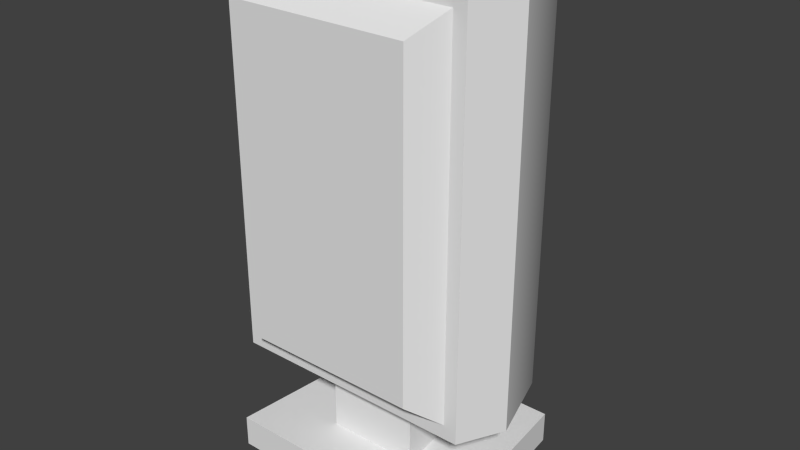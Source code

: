 # Source: SpeakerSmall.blend  (saved by Blender 2.70.0; exported with 4.5.12 LTS)
import bpy
from mathutils import Matrix  # noqa: F401  (used for matrix-valued properties, if any)

bpy.ops.wm.read_factory_settings(use_empty=True)
scene = bpy.context.scene
scene.name = 'Scene'

# ---- collections
col_collection_1 = bpy.data.collections.new('Collection 1'); scene.collection.children.link(col_collection_1)

# ---- materials (node trees are filled in below, after node groups)
mat_default = bpy.data.materials.new('Default')
mat_default.alpha_threshold = 0.0
mat_default.use_transparent_shadow = False
mat_default.roughness = 0.5
mat_default.line_color = (0.0, 0.0, 0.0, 1.0)

# ---- material node trees

# ---- world
world_world = bpy.data.worlds.new('World'); scene.world = world_world
world_world.color = (0.05088, 0.05088, 0.05088)
world_world.use_sun_shadow = False
world_world.sun_shadow_jitter_overblur = 0.0
world_world.cycles.sampling_method = 'MANUAL'
world_world.cycles.sample_map_resolution = 256

# ---- meshes
me_speakers01_002 = bpy.data.meshes.new('Speakers01.002')
me_speakers01_002.from_pydata([(0.03869, -0.04151, 0.03906), (0.03869, 0.09707, 0.03906), (-0.03869, 0.09707, 0.03906), (-0.03869, -0.04151, 0.03906), (0.04837, -0.0512, 0.02701), (0.04837, 0.1068, 0.02701), (-0.04837, 0.1068, 0.02701), (-0.04837, -0.0512, 0.02701)], [], [(0, 1, 2, 3), (4, 5, 1, 0), (5, 6, 2, 1), (6, 7, 3, 2), (7, 4, 0, 3)])
_uv = me_speakers01_002.uv_layers.new(name='UVMap')
_uv.uv.foreach_set('vector', [0.06131, 0.06131, 0.9387, 0.0613, 0.9387, 0.5512, 0.06131, 0.5512, 0.0, 1.651e-07, 1.0, 0.0, 0.9387, 0.0613, 0.06131, 0.06131, 1.0, 0.0, 1.0, 0.6125, 0.9387, 0.5512, 0.9387, 0.0613, 1.0, 0.6125, 1.415e-07, 0.6125, 0.06131, 0.5512, 0.9387, 0.5512, 1.415e-07, 0.6125, 0.0, 1.651e-07, 0.06131, 0.06131, 0.06131, 0.5512])
me_speakers01_002.materials.append(mat_default)
me_speakers01_002.use_remesh_preserve_volume = False
me_speakers01_002.use_remesh_preserve_attributes = False
me_speakers01_002.use_mirror_vertex_groups = False
me_speakers01_002.update()
me_speakers01_001 = bpy.data.meshes.new('Speakers01.001')
me_speakers01_001.from_pydata([(0.02723, 0.113, -0.04893), (0.02723, -0.05743, -0.04893), (-0.02723, -0.05743, -0.04893), (-0.02723, 0.113, -0.04893), (0.05393, -0.05743, 0.02701), (0.05393, 0.113, 0.02701), (-0.05393, 0.113, 0.02701), (-0.05393, -0.05743, 0.02701), (0.05374, -0.05743, -0.02412), (-0.05374, -0.05743, -0.02412), (0.05374, 0.113, -0.02412), (-0.05374, 0.113, -0.02412), (0.06358, 0.113, 0.00812), (0.06358, -0.05743, 0.00812), (-0.06358, 0.113, 0.00812), (-0.06358, -0.05743, 0.00812), (-0.04502, -0.1062, -0.05051), (0.04502, -0.1062, -0.05051), (0.05326, -0.1062, 0.03451), (-0.05326, -0.1062, 0.03451), (-0.04502, -0.09219, -0.05051), (0.04502, -0.09219, -0.05051), (0.05326, -0.09219, 0.03451), (-0.05326, -0.09219, 0.03451), (-0.01722, -0.05522, -0.02001), (0.01722, -0.05522, -0.02001), (0.01722, -0.09409, -0.02001), (-0.01722, -0.09409, -0.02001), (0.02038, -0.05522, 0.01252), (0.02038, -0.09409, 0.01252), (-0.02038, -0.05522, 0.01252), (-0.02038, -0.09409, 0.01252)], [], [(0, 1, 2, 3), (4, 5, 6, 7), (8, 9, 2, 1), (10, 8, 1, 0), (11, 10, 0, 3), (9, 11, 3, 2), (8, 10, 12, 13), (10, 11, 14, 12), (11, 9, 15, 14), (9, 8, 13, 15), (13, 12, 5, 4), (12, 14, 6, 5), (14, 15, 7, 6), (15, 13, 4, 7), (16, 17, 18, 19), (20, 21, 17, 16), (21, 22, 18, 17), (22, 23, 19, 18), (23, 20, 16, 19), (23, 22, 21, 20), (24, 25, 26, 27), (25, 28, 29, 26), (28, 30, 31, 29), (30, 24, 27, 31)])
me_speakers01_001.polygons.foreach_set('use_smooth', [True] * 24)
_uv = me_speakers01_001.uv_layers.new(name='UVMap')
_uv.uv.foreach_set('vector', [0.3924, 0.4977, 0.3924, 4.352e-08, 0.5515, 4.352e-08, 0.5515, 0.4977, 4.352e-08, 0.4977, 0.0, 0.0, 0.315, 0.0, 0.315, 0.4977, 0.7782, 0.714, 0.7782, 0.4001, 0.8507, 0.4775, 0.8507, 0.6366, 0.315, 0.4977, 0.315, 4.352e-08, 0.3924, 4.352e-08, 0.3924, 0.4977, 0.7782, 0.3426, 0.7782, 0.02875, 0.8507, 0.1062, 0.8507, 0.2652, 0.6289, 0.0, 0.6289, 0.4977, 0.5515, 0.4977, 0.5515, 4.352e-08, 0.2483, 0.8088, 0.7461, 0.8088, 0.7461, 0.9032, 0.2483, 0.9032, 0.7782, 0.02875, 0.7782, 0.3426, 0.6841, 0.3714, 0.6841, 0.0, 0.8507, 0.4977, 0.8507, 0.0, 0.9451, 0.0, 0.9451, 0.4977, 0.7782, 0.4001, 0.7782, 0.714, 0.6841, 0.7428, 0.6841, 0.3714, 0.2483, 0.9032, 0.7461, 0.9032, 0.7461, 0.9582, 0.2483, 0.9582, 0.6841, 0.0, 0.6841, 0.3714, 0.6289, 0.3432, 0.6289, 0.02818, 0.9451, 0.4977, 0.9451, 0.0, 1.0, 0.0, 1.0, 0.4977, 0.6841, 0.3714, 0.6841, 0.7428, 0.6289, 0.7146, 0.6289, 0.3996, 0.5633, 0.5218, 0.5633, 0.7848, 0.315, 0.8088, 0.315, 0.4977, 0.274, 0.7607, 0.274, 0.4977, 0.315, 0.4977, 0.315, 0.7607, 0.9326, 0.4977, 0.9326, 0.7462, 0.8917, 0.7462, 0.8917, 0.4977, 0.6043, 0.4977, 0.6043, 0.8088, 0.5633, 0.8088, 0.5633, 0.4977, 0.8507, 0.7462, 0.8507, 0.4977, 0.8917, 0.4977, 0.8917, 0.7462, 6.528e-08, 0.8088, 0.0, 0.4977, 0.2483, 0.5218, 0.2483, 0.7848, 0.1348, 0.9094, 0.1348, 0.8088, 0.2483, 0.8088, 0.2483, 0.9094, 0.8411, 0.8088, 0.9362, 0.8088, 0.9362, 0.9224, 0.8411, 0.9224, 0.1135, 0.8088, 0.1135, 0.9279, 0.0, 0.9279, 0.0, 0.8088, 0.8411, 0.9224, 0.7461, 0.9224, 0.7461, 0.8088, 0.8411, 0.8088])
me_speakers01_001.materials.append(mat_default)
me_speakers01_001.use_remesh_preserve_volume = False
me_speakers01_001.use_remesh_preserve_attributes = False
me_speakers01_001.use_mirror_vertex_groups = False
me_speakers01_001.update()

# ---- objects
ob_cover = bpy.data.objects.new('Cover', me_speakers01_002)
ob_stand = bpy.data.objects.new('Stand', me_speakers01_001)

# ---- transforms, parenting, visibility, modifiers, constraints
ob_cover.location = (0.0, -0.008, 0.1081)
ob_cover.rotation_euler = (1.571, -0.0, 0.0)
ob_cover.lineart.crease_threshold = 0.0
ob_stand.location = (0.0, -0.008, 0.1081)
ob_stand.rotation_euler = (1.571, -0.0, 0.0)
ob_stand.lineart.crease_threshold = 0.0
_m = ob_stand.modifiers.new('EdgeSplit', 'EDGE_SPLIT')

# ---- collection membership
col_collection_1.objects.link(ob_cover)
col_collection_1.objects.link(ob_stand)

# ---- scene / render settings (as saved in the file)
scene.frame_start = 1; scene.frame_end = 250; scene.frame_set(1)
scene.render.engine = 'BLENDER_EEVEE_NEXT'
scene.render.resolution_percentage = 50
scene.render.dither_intensity = 0.0
scene.cycles.use_denoising = False
scene.cycles.samples = 10
scene.cycles.sampling_pattern = 'TABULATED_SOBOL'
scene.cycles.light_sampling_threshold = 0.0
scene.cycles.use_adaptive_sampling = False
scene.cycles.use_light_tree = False
scene.cycles.blur_glossy = 0.0
scene.cycles.volume_bounces = 1
scene.cycles.pixel_filter_type = 'GAUSSIAN'
scene.cycles.sample_clamp_indirect = 0.0
scene.view_settings.view_transform = 'Standard'
bpy.context.view_layer.update()

# ---- added for rendering (the .blend has no active camera and no usable light): camera, sun
cam_auto = bpy.data.cameras.new('AutoCamera')
cam_auto.lens = 50.0
cam_auto.sensor_width = 36.0
cam_auto.clip_end = 1000.0
ob_auto_camera = bpy.data.objects.new('AutoCamera', cam_auto)
scene.collection.objects.link(ob_auto_camera)
ob_auto_camera.location = (0.248691, -0.300703, 0.310472)
ob_auto_camera.rotation_euler = (1.09748, -7.21219e-08, 0.694738)
scene.camera = ob_auto_camera
light_auto_sun = bpy.data.lights.new('AutoSun', 'SUN')
light_auto_sun.energy = 3.0
light_auto_sun.angle = 0.0523599
ob_auto_sun = bpy.data.objects.new('AutoSun', light_auto_sun)
scene.collection.objects.link(ob_auto_sun)
ob_auto_sun.rotation_euler = (0.872665, 0.174533, 0.523599)
bpy.context.view_layer.update()
